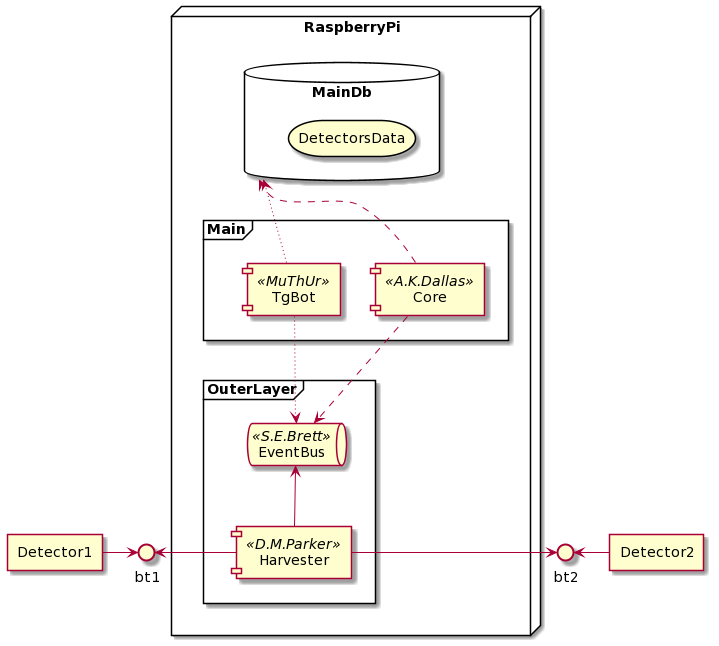

The diagram above was rendered by PlantUML. Its source (embedded in the PNG):
@startuml
' skinparam linetype polyline
' skinparam linetype ortho

interface bt1
interface bt2
agent Detector1
agent Detector2

node RaspberryPi {
    database MainDb  {
        storage DetectorsData
    }
    frame OuterLayer {
        component Harvester <<D.M.Parker>>
        queue EventBus <<S.E.Brett>>
    }
    frame Main {
        component Core <<A.K.Dallas>>
        component TgBot <<MuThUr>>
    }
}

Main -[hidden]down- OuterLayer
Main -[hidden]up- MainDb
MainDb -[hidden]down-Main

Detector1 -> bt1
Harvester -> bt1

bt2 <- Detector2
Harvester -> bt2

Harvester -up-> EventBus
Core .> EventBus
Core .> MainDb
TgBot ~> EventBus
TgBot ~> MainDb
@enduml